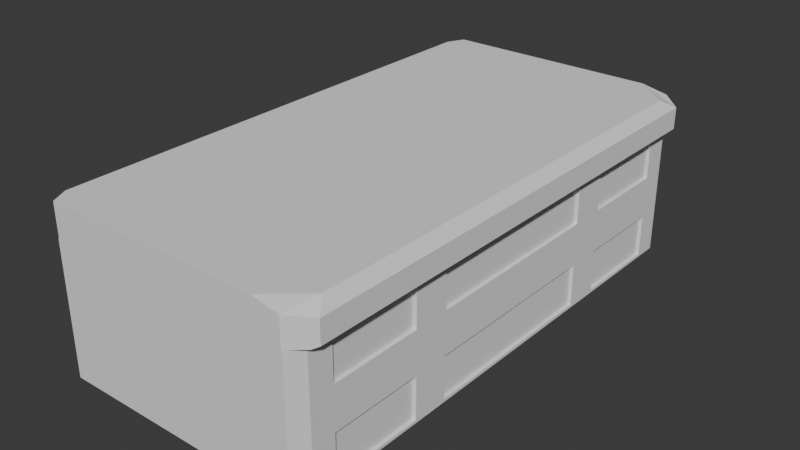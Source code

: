 # Source: chest.blend  (saved by Blender 4.3.32; exported with 4.5.12 LTS)
import bpy
from mathutils import Matrix  # noqa: F401  (used for matrix-valued properties, if any)

bpy.ops.wm.read_factory_settings(use_empty=True)
scene = bpy.context.scene
scene.name = 'Scene'

# ---- collections
col_collection = bpy.data.collections.new('Collection'); scene.collection.children.link(col_collection)

# ---- world
world_world = bpy.data.worlds.new('World'); scene.world = world_world
world_world.use_nodes = True; world_world.node_tree.nodes.clear()
_N = world_world.node_tree.nodes; _L = world_world.node_tree.links
n0 = _N.new('ShaderNodeOutputWorld'); n0.name = 'World Output'; n0.location = (300, 300)
n1 = _N.new('ShaderNodeBackground'); n1.name = 'Background'; n1.location = (10, 300)
n1.inputs[0].default_value = (0.05088, 0.05088, 0.05088, 1.0)
_L.new(n1.outputs[0], n0.inputs[0])
n0.is_active_output = True
world_world.color = (0.05088, 0.05088, 0.05088)
world_world.sun_shadow_jitter_overblur = 0.0

# ---- meshes
me_cube = bpy.data.meshes.new('Cube')
me_cube.from_pydata([(-0.94, -1.0, -1.0), (-1.0, -0.8483, -0.9572), (-1.0, 0.8483, -0.9572), (-0.94, 1.0, -1.0), (1.0, -0.8483, -0.9572), (0.94, -1.0, -1.0), (0.94, 1.0, -1.0), (1.0, 0.8483, -0.9572), (-0.9465, -0.9179, 1.0), (-0.9179, -0.9465, 1.0), (-0.9179, 0.9465, 1.0), (-0.9465, 0.9179, 1.0), (0.9465, 0.9179, 1.0), (0.9179, 0.9465, 1.0), (0.9179, -0.9465, 1.0), (0.9465, -0.9179, 1.0), (-1.0, 0.94, -1.0), (1.0, 0.94, -1.0), (-1.0, 0.8483, 0.9572), (1.0, 0.8483, 0.9572), (1.0, -0.94, -1.0), (-1.0, -0.94, -1.0), (1.0, -0.8483, 0.9572), (-1.0, -0.8483, 0.9572), (-1.0, 0.564, -1.0), (-1.0, 0.188, -1.0), (-1.0, -0.188, -1.0), (-1.0, -0.564, -1.0), (-1.0, -0.498, 0.9572), (-1.0, -0.3644, 0.9572), (-1.0, 0.3644, 0.9572), (-1.0, 0.498, 0.9572), (-1.0, 0.498, -0.9572), (-1.0, 0.3644, -0.9572), (-1.0, -0.3644, -0.9572), (-1.0, -0.498, -0.9572), (-0.9465, -0.564, 1.0), (-0.9465, -0.188, 1.0), (-0.9465, 0.188, 1.0), (-0.9465, 0.564, 1.0), (-0.94, 1.0, 0.3333), (-0.94, 1.0, -0.3333), (-1.0, 0.94, -0.3333), (-1.0, 0.94, 0.3333), (1.0, 0.94, 0.3333), (1.0, 0.94, -0.3333), (0.94, 1.0, -0.3333), (0.94, 1.0, 0.3333), (0.94, -1.0, 0.3333), (0.94, -1.0, -0.3333), (1.0, -0.94, -0.3333), (1.0, -0.94, 0.3333), (-0.94, -1.0, -0.3333), (-0.94, -1.0, 0.3333), (-1.0, -0.94, 0.3333), (-1.0, -0.94, -0.3333), (-1.0, 0.8483, -0.3191), (-1.0, 0.8483, 0.3191), (1.0, 0.8483, 0.3191), (1.0, 0.8483, -0.3191), (1.0, -0.8483, -0.3191), (1.0, -0.8483, 0.3191), (-1.0, -0.8483, 0.3191), (-1.0, -0.8483, -0.3191), (-1.0, -0.498, 0.3191), (-1.0, -0.498, -0.3191), (-1.0, -0.3644, 0.3191), (-1.0, -0.3644, -0.3191), (-1.0, 0.3644, 0.3191), (-1.0, 0.3644, -0.3191), (-1.0, 0.498, 0.3191), (-1.0, 0.498, -0.3191), (1.0, 0.564, -1.0), (1.0, 0.188, -1.0), (1.0, -0.188, -1.0), (1.0, -0.564, -1.0), (1.0, 0.4986, 0.9572), (1.0, 0.3637, 0.9572), (1.0, -0.3637, 0.9572), (1.0, -0.5001, 0.9572), (1.0, 0.4986, -0.9572), (1.0, 0.3637, -0.9572), (1.0, -0.3637, -0.9572), (1.0, -0.5001, -0.9572), (0.9465, 0.564, 1.0), (0.9465, 0.188, 1.0), (0.9465, -0.188, 1.0), (0.9465, -0.564, 1.0), (1.0, 0.4986, -0.3191), (1.0, 0.3637, -0.3191), (1.0, -0.3637, -0.3191), (1.0, -0.5001, -0.3191), (1.0, 0.4986, 0.3191), (1.0, 0.3637, 0.3191), (1.0, -0.3637, 0.3191), (1.0, -0.5001, 0.3191), (0.976, -0.5001, 0.3191), (0.976, -0.5001, 0.9572), (0.976, -0.8483, 0.9572), (0.976, -0.8483, 0.3191), (-0.976, 0.498, 0.3191), (-0.976, 0.498, 0.9572), (-0.976, 0.8483, 0.9572), (-0.976, 0.8483, 0.3191), (-0.976, -0.8483, 0.3191), (-0.976, -0.8483, 0.9572), (-0.976, -0.498, 0.9572), (-0.976, -0.498, 0.3191), (-0.976, -0.3644, 0.3191), (-0.976, -0.3644, 0.9572), (-0.976, 0.3644, 0.9572), (-0.976, 0.3644, 0.3191), (-0.976, -0.3644, -0.9572), (-0.976, -0.3644, -0.3191), (-0.976, 0.3644, -0.3191), (-0.976, 0.3644, -0.9572), (-0.976, -0.8483, -0.9572), (-0.976, -0.8483, -0.3191), (-0.976, -0.498, -0.3191), (-0.976, -0.498, -0.9572), (-0.976, 0.498, -0.9572), (-0.976, 0.498, -0.3191), (-0.976, 0.8483, -0.3191), (-0.976, 0.8483, -0.9572), (0.976, -0.5001, -0.9572), (0.976, -0.5001, -0.3191), (0.976, -0.8483, -0.3191), (0.976, -0.8483, -0.9572), (0.976, 0.8483, -0.9572), (0.976, 0.8483, -0.3191), (0.976, 0.4986, -0.3191), (0.976, 0.4986, -0.9572), (0.976, 0.3637, -0.9572), (0.976, 0.3637, -0.3191), (0.976, -0.3637, -0.3191), (0.976, -0.3637, -0.9572), (0.976, 0.8483, 0.3191), (0.976, 0.8483, 0.9572), (0.976, 0.4986, 0.9572), (0.976, 0.4986, 0.3191), (0.976, 0.3637, 0.3191), (0.976, 0.3637, 0.9572), (0.976, -0.3637, 0.9572), (0.976, -0.3637, 0.3191), (-1.0, 0.94, 1.0), (-0.94, 1.0, 1.0), (0.94, 1.0, 1.0), (1.0, 0.94, 1.0), (1.0, -0.94, 1.0), (0.94, -1.0, 1.0), (-0.94, -1.0, 1.0), (-1.0, -0.94, 1.0), (-1.0, 0.564, 1.0), (1.0, -0.564, 1.0), (-1.0, -0.564, 1.0), (-1.0, -0.188, 1.0), (-1.0, 0.188, 1.0), (1.0, 0.564, 1.0), (1.0, 0.188, 1.0), (1.0, -0.188, 1.0), (-0.9465, 0.9179, 0.5617), (-0.9179, 0.9465, 0.5617), (0.9179, 0.9465, 0.5617), (0.9465, 0.9179, 0.5617), (0.9465, -0.9179, 0.5617), (0.9179, -0.9465, 0.5617), (-0.9179, -0.9465, 0.5617), (-0.9465, -0.9179, 0.5617), (-0.9465, 0.564, 0.5617), (0.9465, -0.564, 0.5617), (-0.9465, -0.564, 0.5617), (-0.9465, -0.188, 0.5617), (-0.9465, 0.188, 0.5617), (0.9465, 0.564, 0.5617), (0.9465, 0.188, 0.5617), (0.9465, -0.188, 0.5617)], [], [(48, 149, 150, 53), (40, 145, 146, 47), (16, 3, 6, 17, 72, 73, 74, 75, 20, 5, 0, 21, 27, 26, 25, 24), (41, 3, 16, 42), (45, 17, 6, 46), (49, 5, 20, 50), (53, 150, 151, 54), (57, 18, 144, 43), (59, 7, 17, 45), (61, 22, 148, 51), (63, 1, 21, 55), (32, 2, 16, 24), (28, 23, 151, 154), (83, 4, 20, 75), (76, 19, 147, 157), (18, 31, 152, 144), (31, 30, 156, 152), (30, 29, 155, 156), (29, 28, 154, 155), (1, 35, 27, 21), (35, 34, 26, 27), (34, 33, 25, 26), (33, 32, 24, 25), (64, 28, 29, 66), (68, 30, 31, 70), (33, 69, 71, 32), (69, 68, 70, 71), (67, 66, 68, 69), (35, 65, 67, 34), (65, 64, 66, 67), (63, 62, 64, 65), (23, 62, 54, 151), (62, 63, 55, 54), (4, 60, 50, 20), (60, 61, 51, 50), (19, 58, 44, 147), (58, 59, 45, 44), (2, 56, 42, 16), (56, 57, 43, 42), (71, 70, 57, 56), (0, 52, 55, 21), (52, 53, 54, 55), (149, 48, 51, 148), (48, 49, 50, 51), (147, 44, 47, 146), (44, 45, 46, 47), (145, 40, 43, 144), (40, 41, 42, 43), (91, 95, 61, 60), (3, 41, 46, 6), (41, 40, 47, 46), (5, 49, 52, 0), (49, 48, 53, 52), (59, 58, 92, 88), (88, 92, 93, 89), (89, 93, 94, 90), (90, 94, 95, 91), (80, 88, 89, 81), (82, 90, 91, 83), (22, 79, 153, 148), (79, 78, 159, 153), (78, 77, 158, 159), (77, 76, 157, 158), (7, 80, 72, 17), (80, 81, 73, 72), (81, 82, 74, 73), (82, 83, 75, 74), (92, 76, 77, 93), (94, 78, 79, 95), (96, 97, 98, 99), (79, 97, 96, 95), (22, 98, 97, 79), (61, 99, 98, 22), (95, 96, 99, 61), (100, 101, 102, 103), (31, 101, 100, 70), (18, 102, 101, 31), (57, 103, 102, 18), (70, 100, 103, 57), (104, 105, 106, 107), (23, 105, 104, 62), (28, 106, 105, 23), (64, 107, 106, 28), (62, 104, 107, 64), (108, 109, 110, 111), (29, 109, 108, 66), (30, 110, 109, 29), (68, 111, 110, 30), (66, 108, 111, 68), (112, 113, 114, 115), (67, 113, 112, 34), (69, 114, 113, 67), (33, 115, 114, 69), (34, 112, 115, 33), (116, 117, 118, 119), (63, 117, 116, 1), (65, 118, 117, 63), (35, 119, 118, 65), (1, 116, 119, 35), (120, 121, 122, 123), (71, 121, 120, 32), (56, 122, 121, 71), (2, 123, 122, 56), (32, 120, 123, 2), (124, 125, 126, 127), (91, 125, 124, 83), (60, 126, 125, 91), (4, 127, 126, 60), (83, 124, 127, 4), (128, 129, 130, 131), (59, 129, 128, 7), (88, 130, 129, 59), (80, 131, 130, 88), (7, 128, 131, 80), (132, 133, 134, 135), (89, 133, 132, 81), (90, 134, 133, 89), (82, 135, 134, 90), (81, 132, 135, 82), (136, 137, 138, 139), (19, 137, 136, 58), (76, 138, 137, 19), (92, 139, 138, 76), (58, 136, 139, 92), (140, 141, 142, 143), (77, 141, 140, 93), (78, 142, 141, 77), (94, 143, 142, 78), (93, 140, 143, 94), (37, 36, 170, 171), (11, 10, 145, 144), (13, 12, 147, 146), (15, 14, 149, 148), (9, 8, 151, 150), (14, 9, 150, 149), (10, 13, 146, 145), (39, 11, 144, 152), (87, 15, 148, 153), (8, 36, 154, 151), (36, 37, 155, 154), (37, 38, 156, 155), (38, 39, 152, 156), (12, 84, 157, 147), (84, 85, 158, 157), (85, 86, 159, 158), (86, 87, 153, 159), (160, 168, 172, 171, 170, 167, 166, 165, 164, 169, 175, 174, 173, 163, 162, 161), (14, 15, 164, 165), (38, 37, 171, 172), (8, 9, 166, 167), (39, 38, 172, 168), (9, 14, 165, 166), (84, 12, 163, 173), (13, 10, 161, 162), (85, 84, 173, 174), (11, 39, 168, 160), (86, 85, 174, 175), (15, 87, 169, 164), (10, 11, 160, 161), (87, 86, 175, 169), (36, 8, 167, 170), (12, 13, 162, 163)])
_uv = me_cube.uv_layers.new(name='UVMap')
_uv.uv.foreach_set('vector', [0.5083, 0.7575, 0.575, 0.7575, 0.575, 0.9925, 0.5083, 0.9925, 0.5083, 0.2575, 0.575, 0.2575, 0.575, 0.4925, 0.5083, 0.4925, 0.125, 0.5075, 0.1325, 0.5, 0.3675, 0.5, 0.375, 0.5075, 0.375, 0.5545, 0.375, 0.6015, 0.375, 0.6485, 0.375, 0.6955, 0.375, 0.7425, 0.3675, 0.75, 0.1325, 0.75, 0.125, 0.7425, 0.125, 0.6955, 0.125, 0.6485, 0.125, 0.6015, 0.125, 0.5545, 0.4417, 0.2575, 0.375, 0.2575, 0.375, 0.2425, 0.4417, 0.2425, 0.4417, 0.5075, 0.375, 0.5075, 0.375, 0.4925, 0.4417, 0.4925, 0.4417, 0.7575, 0.375, 0.7575, 0.375, 0.7425, 0.4417, 0.7425, 0.5083, 0.0, 0.575, 0.0, 0.575, 0.0075, 0.5083, 0.0075, 0.5053, 0.231, 0.5658, 0.231, 0.575, 0.2425, 0.5083, 0.2425, 0.4447, 0.519, 0.3842, 0.519, 0.375, 0.5075, 0.4417, 0.5075, 0.5053, 0.731, 0.5658, 0.731, 0.575, 0.7425, 0.5083, 0.7425, 0.4447, 0.01896, 0.3842, 0.01896, 0.375, 0.0075, 0.4417, 0.0075, 0.3842, 0.1886, 0.3842, 0.231, 0.375, 0.2425, 0.375, 0.1955, 0.5658, 0.06138, 0.5658, 0.01896, 0.575, 0.0075, 0.575, 0.0545, 0.3842, 0.6886, 0.3842, 0.731, 0.375, 0.7425, 0.375, 0.6955, 0.5658, 0.5614, 0.5658, 0.519, 0.575, 0.5075, 0.575, 0.5545, 0.5658, 0.231, 0.5658, 0.1886, 0.575, 0.1955, 0.575, 0.2425, 0.5658, 0.1886, 0.5658, 0.1462, 0.575, 0.1485, 0.575, 0.1955, 0.5658, 0.1462, 0.5658, 0.1038, 0.575, 0.1015, 0.575, 0.1485, 0.5658, 0.1038, 0.5658, 0.06138, 0.575, 0.0545, 0.575, 0.1015, 0.3842, 0.01896, 0.3842, 0.06138, 0.375, 0.0545, 0.375, 0.0075, 0.3842, 0.06138, 0.3842, 0.1038, 0.375, 0.1015, 0.375, 0.0545, 0.3842, 0.1038, 0.3842, 0.1462, 0.375, 0.1485, 0.375, 0.1015, 0.3842, 0.1462, 0.3842, 0.1886, 0.375, 0.1955, 0.375, 0.1485, 0.5053, 0.06138, 0.5658, 0.06138, 0.5658, 0.1038, 0.5053, 0.1038, 0.5053, 0.1462, 0.5658, 0.1462, 0.5658, 0.1886, 0.5053, 0.1886, 0.3842, 0.1462, 0.4447, 0.1462, 0.4447, 0.1886, 0.3842, 0.1886, 0.4447, 0.1462, 0.5053, 0.1462, 0.5053, 0.1886, 0.4447, 0.1886, 0.4447, 0.1038, 0.5053, 0.1038, 0.5053, 0.1462, 0.4447, 0.1462, 0.3842, 0.06138, 0.4447, 0.06138, 0.4447, 0.1038, 0.3842, 0.1038, 0.4447, 0.06138, 0.5053, 0.06138, 0.5053, 0.1038, 0.4447, 0.1038, 0.4447, 0.01896, 0.5053, 0.01896, 0.5053, 0.06138, 0.4447, 0.06138, 0.5658, 0.01896, 0.5053, 0.01896, 0.5083, 0.0075, 0.575, 0.0075, 0.5053, 0.01896, 0.4447, 0.01896, 0.4417, 0.0075, 0.5083, 0.0075, 0.3842, 0.731, 0.4447, 0.731, 0.4417, 0.7425, 0.375, 0.7425, 0.4447, 0.731, 0.5053, 0.731, 0.5083, 0.7425, 0.4417, 0.7425, 0.5658, 0.519, 0.5053, 0.519, 0.5083, 0.5075, 0.575, 0.5075, 0.5053, 0.519, 0.4447, 0.519, 0.4417, 0.5075, 0.5083, 0.5075, 0.3842, 0.231, 0.4447, 0.231, 0.4417, 0.2425, 0.375, 0.2425, 0.4447, 0.231, 0.5053, 0.231, 0.5083, 0.2425, 0.4417, 0.2425, 0.4447, 0.1886, 0.5053, 0.1886, 0.5053, 0.231, 0.4447, 0.231, 0.375, 0.0, 0.4417, 0.0, 0.4417, 0.0075, 0.375, 0.0075, 0.4417, 0.0, 0.5083, 0.0, 0.5083, 0.0075, 0.4417, 0.0075, 0.575, 0.7575, 0.5083, 0.7575, 0.5083, 0.7425, 0.575, 0.7425, 0.5083, 0.7575, 0.4417, 0.7575, 0.4417, 0.7425, 0.5083, 0.7425, 0.575, 0.5075, 0.5083, 0.5075, 0.5083, 0.4925, 0.575, 0.4925, 0.5083, 0.5075, 0.4417, 0.5075, 0.4417, 0.4925, 0.5083, 0.4925, 0.575, 0.2575, 0.5083, 0.2575, 0.5083, 0.2425, 0.575, 0.2425, 0.5083, 0.2575, 0.4417, 0.2575, 0.4417, 0.2425, 0.5083, 0.2425, 0.4447, 0.6886, 0.5053, 0.6886, 0.5053, 0.731, 0.4447, 0.731, 0.375, 0.2575, 0.4417, 0.2575, 0.4417, 0.4925, 0.375, 0.4925, 0.4417, 0.2575, 0.5083, 0.2575, 0.5083, 0.4925, 0.4417, 0.4925, 0.375, 0.7575, 0.4417, 0.7575, 0.4417, 0.9925, 0.375, 0.9925, 0.4417, 0.7575, 0.5083, 0.7575, 0.5083, 0.9925, 0.4417, 0.9925, 0.4447, 0.519, 0.5053, 0.519, 0.5053, 0.5614, 0.4447, 0.5614, 0.4447, 0.5614, 0.5053, 0.5614, 0.5053, 0.6038, 0.4447, 0.6038, 0.4447, 0.6038, 0.5053, 0.6038, 0.5053, 0.6462, 0.4447, 0.6462, 0.4447, 0.6462, 0.5053, 0.6462, 0.5053, 0.6886, 0.4447, 0.6886, 0.3842, 0.5614, 0.4447, 0.5614, 0.4447, 0.6038, 0.3842, 0.6038, 0.3842, 0.6462, 0.4447, 0.6462, 0.4447, 0.6886, 0.3842, 0.6886, 0.5658, 0.731, 0.5658, 0.6886, 0.575, 0.6955, 0.575, 0.7425, 0.5658, 0.6886, 0.5658, 0.6462, 0.575, 0.6485, 0.575, 0.6955, 0.5658, 0.6462, 0.5658, 0.6038, 0.575, 0.6015, 0.575, 0.6485, 0.5658, 0.6038, 0.5658, 0.5614, 0.575, 0.5545, 0.575, 0.6015, 0.3842, 0.519, 0.3842, 0.5614, 0.375, 0.5545, 0.375, 0.5075, 0.3842, 0.5614, 0.3842, 0.6038, 0.375, 0.6015, 0.375, 0.5545, 0.3842, 0.6038, 0.3842, 0.6462, 0.375, 0.6485, 0.375, 0.6015, 0.3842, 0.6462, 0.3842, 0.6886, 0.375, 0.6955, 0.375, 0.6485, 0.5053, 0.5614, 0.5658, 0.5614, 0.5658, 0.6038, 0.5053, 0.6038, 0.5053, 0.6462, 0.5658, 0.6462, 0.5658, 0.6886, 0.5053, 0.6886, 0.5053, 0.6886, 0.5658, 0.6886, 0.5658, 0.731, 0.5053, 0.731, 0.5658, 0.6886, 0.5658, 0.6886, 0.5053, 0.6886, 0.5053, 0.6886, 0.5658, 0.731, 0.5658, 0.731, 0.5658, 0.6886, 0.5658, 0.6886, 0.5053, 0.731, 0.5053, 0.731, 0.5658, 0.731, 0.5658, 0.731, 0.5053, 0.6886, 0.5053, 0.6886, 0.5053, 0.731, 0.5053, 0.731, 0.5053, 0.1886, 0.5658, 0.1886, 0.5658, 0.231, 0.5053, 0.231, 0.5658, 0.1886, 0.5658, 0.1886, 0.5053, 0.1886, 0.5053, 0.1886, 0.5658, 0.231, 0.5658, 0.231, 0.5658, 0.1886, 0.5658, 0.1886, 0.5053, 0.231, 0.5053, 0.231, 0.5658, 0.231, 0.5658, 0.231, 0.5053, 0.1886, 0.5053, 0.1886, 0.5053, 0.231, 0.5053, 0.231, 0.5053, 0.01896, 0.5658, 0.01896, 0.5658, 0.06138, 0.5053, 0.06138, 0.5658, 0.01896, 0.5658, 0.01896, 0.5053, 0.01896, 0.5053, 0.01896, 0.5658, 0.06138, 0.5658, 0.06138, 0.5658, 0.01896, 0.5658, 0.01896, 0.5053, 0.06138, 0.5053, 0.06138, 0.5658, 0.06138, 0.5658, 0.06138, 0.5053, 0.01896, 0.5053, 0.01896, 0.5053, 0.06138, 0.5053, 0.06138, 0.5053, 0.1038, 0.5658, 0.1038, 0.5658, 0.1462, 0.5053, 0.1462, 0.5658, 0.1038, 0.5658, 0.1038, 0.5053, 0.1038, 0.5053, 0.1038, 0.5658, 0.1462, 0.5658, 0.1462, 0.5658, 0.1038, 0.5658, 0.1038, 0.5053, 0.1462, 0.5053, 0.1462, 0.5658, 0.1462, 0.5658, 0.1462, 0.5053, 0.1038, 0.5053, 0.1038, 0.5053, 0.1462, 0.5053, 0.1462, 0.3842, 0.1038, 0.4447, 0.1038, 0.4447, 0.1462, 0.3842, 0.1462, 0.4447, 0.1038, 0.4447, 0.1038, 0.3842, 0.1038, 0.3842, 0.1038, 0.4447, 0.1462, 0.4447, 0.1462, 0.4447, 0.1038, 0.4447, 0.1038, 0.3842, 0.1462, 0.3842, 0.1462, 0.4447, 0.1462, 0.4447, 0.1462, 0.3842, 0.1038, 0.3842, 0.1038, 0.3842, 0.1462, 0.3842, 0.1462, 0.3842, 0.01896, 0.4447, 0.01896, 0.4447, 0.06138, 0.3842, 0.06138, 0.4447, 0.01896, 0.4447, 0.01896, 0.3842, 0.01896, 0.3842, 0.01896, 0.4447, 0.06138, 0.4447, 0.06138, 0.4447, 0.01896, 0.4447, 0.01896, 0.3842, 0.06138, 0.3842, 0.06138, 0.4447, 0.06138, 0.4447, 0.06138, 0.3842, 0.01896, 0.3842, 0.01896, 0.3842, 0.06138, 0.3842, 0.06138, 0.3842, 0.1886, 0.4447, 0.1886, 0.4447, 0.231, 0.3842, 0.231, 0.4447, 0.1886, 0.4447, 0.1886, 0.3842, 0.1886, 0.3842, 0.1886, 0.4447, 0.231, 0.4447, 0.231, 0.4447, 0.1886, 0.4447, 0.1886, 0.3842, 0.231, 0.3842, 0.231, 0.4447, 0.231, 0.4447, 0.231, 0.3842, 0.1886, 0.3842, 0.1886, 0.3842, 0.231, 0.3842, 0.231, 0.3842, 0.6886, 0.4447, 0.6886, 0.4447, 0.731, 0.3842, 0.731, 0.4447, 0.6886, 0.4447, 0.6886, 0.3842, 0.6886, 0.3842, 0.6886, 0.4447, 0.731, 0.4447, 0.731, 0.4447, 0.6886, 0.4447, 0.6886, 0.3842, 0.731, 0.3842, 0.731, 0.4447, 0.731, 0.4447, 0.731, 0.3842, 0.6886, 0.3842, 0.6886, 0.3842, 0.731, 0.3842, 0.731, 0.3842, 0.519, 0.4447, 0.519, 0.4447, 0.5614, 0.3842, 0.5614, 0.4447, 0.519, 0.4447, 0.519, 0.3842, 0.519, 0.3842, 0.519, 0.4447, 0.5614, 0.4447, 0.5614, 0.4447, 0.519, 0.4447, 0.519, 0.3842, 0.5614, 0.3842, 0.5614, 0.4447, 0.5614, 0.4447, 0.5614, 0.3842, 0.519, 0.3842, 0.519, 0.3842, 0.5614, 0.3842, 0.5614, 0.3842, 0.6038, 0.4447, 0.6038, 0.4447, 0.6462, 0.3842, 0.6462, 0.4447, 0.6038, 0.4447, 0.6038, 0.3842, 0.6038, 0.3842, 0.6038, 0.4447, 0.6462, 0.4447, 0.6462, 0.4447, 0.6038, 0.4447, 0.6038, 0.3842, 0.6462, 0.3842, 0.6462, 0.4447, 0.6462, 0.4447, 0.6462, 0.3842, 0.6038, 0.3842, 0.6038, 0.3842, 0.6462, 0.3842, 0.6462, 0.5053, 0.519, 0.5658, 0.519, 0.5658, 0.5614, 0.5053, 0.5614, 0.5658, 0.519, 0.5658, 0.519, 0.5053, 0.519, 0.5053, 0.519, 0.5658, 0.5614, 0.5658, 0.5614, 0.5658, 0.519, 0.5658, 0.519, 0.5053, 0.5614, 0.5053, 0.5614, 0.5658, 0.5614, 0.5658, 0.5614, 0.5053, 0.519, 0.5053, 0.519, 0.5053, 0.5614, 0.5053, 0.5614, 0.5053, 0.6038, 0.5658, 0.6038, 0.5658, 0.6462, 0.5053, 0.6462, 0.5658, 0.6038, 0.5658, 0.6038, 0.5053, 0.6038, 0.5053, 0.6038, 0.5658, 0.6462, 0.5658, 0.6462, 0.5658, 0.6038, 0.5658, 0.6038, 0.5053, 0.6462, 0.5053, 0.6462, 0.5658, 0.6462, 0.5658, 0.6462, 0.5053, 0.6038, 0.5053, 0.6038, 0.5053, 0.6462, 0.5053, 0.6462, 0.575, 0.1152, 0.575, 0.06894, 0.575, 0.06894, 0.575, 0.1152, 0.575, 0.2491, 0.575, 0.2563, 0.575, 0.2575, 0.575, 0.2425, 0.575, 0.4938, 0.575, 0.5009, 0.575, 0.5075, 0.575, 0.4925, 0.575, 0.7321, 0.575, 0.734, 0.575, 0.7575, 0.575, 0.7425, 0.575, 0.0209, 0.575, 0.02044, 0.575, 0.0075, 0.575, 0.0, 0.575, 0.734, 0.575, 0.0209, 0.575, 0.0, 0.575, 0.7575, 0.575, 0.2563, 0.575, 0.4938, 0.575, 0.4925, 0.575, 0.2575, 0.575, 0.207, 0.575, 0.2491, 0.575, 0.2425, 0.575, 0.1955, 0.575, 0.6815, 0.575, 0.7321, 0.575, 0.7425, 0.575, 0.6955, 0.575, 0.02044, 0.575, 0.06894, 0.575, 0.0545, 0.575, 0.0075, 0.575, 0.06894, 0.575, 0.1152, 0.575, 0.1015, 0.575, 0.0545, 0.575, 0.1152, 0.575, 0.1612, 0.575, 0.1485, 0.575, 0.1015, 0.575, 0.1612, 0.575, 0.207, 0.575, 0.1955, 0.575, 0.1485, 0.575, 0.5009, 0.575, 0.5431, 0.575, 0.5545, 0.575, 0.5075, 0.575, 0.5431, 0.575, 0.589, 0.575, 0.6015, 0.575, 0.5545, 0.575, 0.589, 0.575, 0.635, 0.575, 0.6485, 0.575, 0.6015, 0.575, 0.635, 0.575, 0.6815, 0.575, 0.6955, 0.575, 0.6485, 0.575, 0.2491, 0.575, 0.207, 0.575, 0.1612, 0.575, 0.1152, 0.575, 0.06894, 0.575, 0.02044, 0.575, 0.0209, 0.575, 0.734, 0.575, 0.7321, 0.575, 0.6815, 0.575, 0.635, 0.575, 0.589, 0.575, 0.5431, 0.575, 0.5009, 0.575, 0.4938, 0.575, 0.2563, 0.575, 0.734, 0.575, 0.7321, 0.575, 0.7321, 0.575, 0.734, 0.575, 0.1612, 0.575, 0.1152, 0.575, 0.1152, 0.575, 0.1612, 0.575, 0.02044, 0.575, 0.0209, 0.575, 0.0209, 0.575, 0.02044, 0.575, 0.207, 0.575, 0.1612, 0.575, 0.1612, 0.575, 0.207, 0.575, 0.0209, 0.575, 0.734, 0.575, 0.734, 0.575, 0.0209, 0.575, 0.5431, 0.575, 0.5009, 0.575, 0.5009, 0.575, 0.5431, 0.575, 0.4938, 0.575, 0.2563, 0.575, 0.2563, 0.575, 0.4938, 0.575, 0.589, 0.575, 0.5431, 0.575, 0.5431, 0.575, 0.589, 0.575, 0.2491, 0.575, 0.207, 0.575, 0.207, 0.575, 0.2491, 0.575, 0.635, 0.575, 0.589, 0.575, 0.589, 0.575, 0.635, 0.575, 0.7321, 0.575, 0.6815, 0.575, 0.6815, 0.575, 0.7321, 0.575, 0.2563, 0.575, 0.2491, 0.575, 0.2491, 0.575, 0.2563, 0.575, 0.6815, 0.575, 0.635, 0.575, 0.635, 0.575, 0.6815, 0.575, 0.06894, 0.575, 0.02044, 0.575, 0.02044, 0.575, 0.06894, 0.575, 0.5009, 0.575, 0.4938, 0.575, 0.4938, 0.575, 0.5009])
me_cube.update()
me_cube_002 = bpy.data.meshes.new('Cube.002')
me_cube_002.from_pydata([(2.027e-06, -0.9359, 0.4875), (0.06618, -1.002, 0.4875), (0.06618, 0.998, 0.4875), (2.027e-06, 0.9318, 0.4875), (0.06618, -1.002, -0.01251), (2.027e-06, -0.9359, -0.01251), (2.027e-06, 0.9318, -0.01251), (0.06618, 0.998, -0.01251), (1.934, 0.998, -0.01251), (1.934, -1.002, -0.01251), (1.934, -1.002, 0.4057), (1.731, -1.002, 0.4875), (2.003, -0.8825, 0.4875), (2.084, -0.9359, 0.3563), (2.003, 0.8784, 0.4875), (2.084, 0.9318, 0.3563), (1.731, 0.998, 0.4875), (1.934, 0.998, 0.4057), (2.084, 0.9318, 0.02663), (2.045, 0.949, -0.01251), (2.045, -0.9531, -0.01251), (2.084, -0.9359, 0.02663)], [], [(15, 18, 19, 8, 17), (10, 9, 20, 21, 13), (5, 0, 3, 6), (4, 1, 0, 5), (2, 7, 6, 3), (7, 2, 16, 17, 8), (9, 10, 11, 1, 4), (14, 16, 2, 3, 0, 1, 11, 12), (18, 15, 13, 21), (16, 14, 15, 17), (12, 11, 10, 13), (13, 15, 14, 12), (20, 19, 18, 21), (5, 6, 7, 8, 19, 20, 9, 4)])
_uv = me_cube_002.uv_layers.new(name='UVMap')
_uv.uv.foreach_set('vector', [0.6168, 0.5083, 0.5794, 0.5083, 0.575, 0.504, 0.575, 0.4917, 0.6168, 0.4917, 0.6168, 0.7583, 0.575, 0.7583, 0.575, 0.746, 0.5794, 0.7417, 0.6168, 0.7417, 0.575, 0.008272, 0.625, 0.008272, 0.625, 0.2417, 0.575, 0.2417, 0.575, 0.0, 0.625, 0.0, 0.625, 0.008272, 0.575, 0.008272, 0.625, 0.2583, 0.575, 0.2583, 0.575, 0.2417, 0.625, 0.2417, 0.575, 0.2583, 0.625, 0.2583, 0.625, 0.4663, 0.6168, 0.4917, 0.575, 0.4917, 0.575, 0.7583, 0.6168, 0.7583, 0.625, 0.7837, 0.625, 0.9917, 0.575, 0.9917, 0.6321, 0.5149, 0.6587, 0.5, 0.8667, 0.5, 0.875, 0.5083, 0.875, 0.7417, 0.8667, 0.75, 0.6587, 0.75, 0.6321, 0.7351, 0.5794, 0.5083, 0.6168, 0.5083, 0.6168, 0.7417, 0.5794, 0.7417, 0.625, 0.4917, 0.625, 0.5029, 0.6168, 0.5083, 0.6168, 0.4917, 0.625, 0.7471, 0.625, 0.7583, 0.6168, 0.7583, 0.6168, 0.7417, 0.6168, 0.7417, 0.6168, 0.5083, 0.6321, 0.5149, 0.6321, 0.7351, 0.575, 0.746, 0.575, 0.504, 0.5794, 0.5083, 0.5794, 0.7417, 0.575, 0.008272, 0.575, 0.2417, 0.575, 0.2583, 0.575, 0.4917, 0.575, 0.504, 0.575, 0.746, 0.575, 0.7583, 0.575, 0.9917])
me_cube_002.materials.append(None)
me_cube_002.update()

# ---- objects
ob_cube = bpy.data.objects.new('Cube', me_cube)
ob_cube_001 = bpy.data.objects.new('Cube.001', me_cube_002)

# ---- transforms, parenting, visibility, modifiers, constraints
ob_cube.location = (0.0, 0.0, 0.0)
ob_cube.scale = (2.0, 4.0, 1.0)
ob_cube_001.location = (-2.0, 0.008165, 1.013)
ob_cube_001.scale = (2.0, 4.0, 1.0)

# ---- collection membership
col_collection.objects.link(ob_cube)
col_collection.objects.link(ob_cube_001)

# ---- scene / render settings (as saved in the file)
scene.frame_start = 1; scene.frame_end = 250; scene.frame_set(30)
scene.render.engine = 'BLENDER_EEVEE_NEXT'
bpy.context.view_layer.update()

# ---- added for rendering (the .blend has no active camera and no usable light): camera, sun
cam_auto = bpy.data.cameras.new('AutoCamera')
cam_auto.lens = 50.0
cam_auto.sensor_width = 36.0
cam_auto.clip_end = 1000.0
ob_auto_camera = bpy.data.objects.new('AutoCamera', cam_auto)
scene.collection.objects.link(ob_auto_camera)
ob_auto_camera.location = (8.74539, -10.3932, 7.17882)
ob_auto_camera.rotation_euler = (1.09748, -7.21219e-08, 0.694738)
scene.camera = ob_auto_camera
light_auto_sun = bpy.data.lights.new('AutoSun', 'SUN')
light_auto_sun.energy = 3.0
light_auto_sun.angle = 0.0523599
ob_auto_sun = bpy.data.objects.new('AutoSun', light_auto_sun)
scene.collection.objects.link(ob_auto_sun)
ob_auto_sun.rotation_euler = (0.872665, 0.174533, 0.523599)
bpy.context.view_layer.update()
